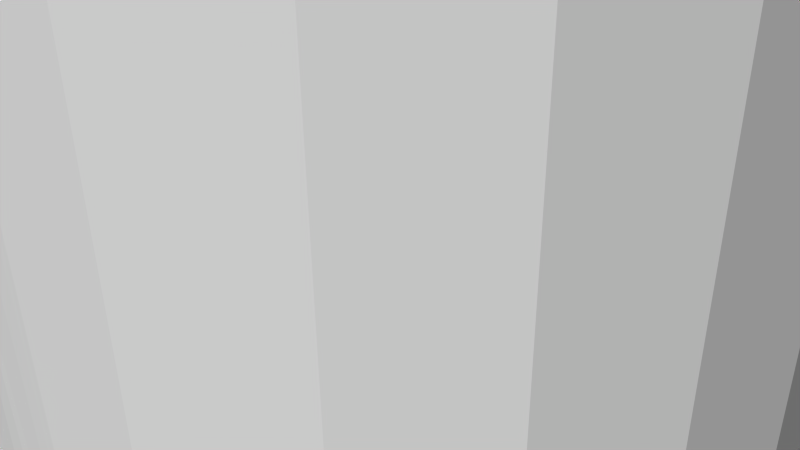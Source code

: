 # Source: 12244.blend  (saved by Blender 2.72.0; exported with 4.5.12 LTS)
import bpy
from mathutils import Matrix  # noqa: F401  (used for matrix-valued properties, if any)

bpy.ops.wm.read_factory_settings(use_empty=True)
scene = bpy.context.scene
scene.name = 'Scene'

# ---- collections
col_collection_1 = bpy.data.collections.new('Collection 1'); scene.collection.children.link(col_collection_1)

# ---- materials (node trees are filled in below, after node groups)
mat_material = bpy.data.materials.new('Material')
mat_material.alpha_threshold = 0.0
mat_material.use_transparent_shadow = False
mat_material.diffuse_color = (1.0, 1.0, 1.0, 1.0)
mat_material.specular_color = (0.902, 0.902, 0.902)
mat_material.roughness = 0.5

# ---- material node trees

# ---- world
world_world = bpy.data.worlds.new('World'); scene.world = world_world
world_world.color = (0.05088, 0.05088, 0.05088)
world_world.use_sun_shadow = False
world_world.sun_shadow_jitter_overblur = 0.0
world_world.cycles.sampling_method = 'MANUAL'
world_world.cycles.sample_map_resolution = 256

# ---- cameras
cam_camera = bpy.data.cameras.new('Camera')
cam_camera.clip_end = 100.0
cam_camera.lens = 35.0
cam_camera.sensor_width = 32.0
cam_camera.sensor_height = 18.0
cam_camera.ortho_scale = 7.314
cam_camera.dof.focus_distance = 0.0
cam_camera.dof.aperture_fstop = 128.0

# ---- meshes
me_model = bpy.data.meshes.new('Model')
me_model.from_pydata([(1.587, 4.848, 0.0), (1.572, 4.829, 0.2198), (1.823, 5.228, 0.0), (1.089, 4.396, 1.155), (1.001, 4.342, 5.239), (1.344, 4.589, 5.162), (1.276, 4.531, 0.9441), (1.424, 4.664, 0.7024), (1.627, 4.9, 5.08), (1.528, 4.776, 0.4301), (-2.019, 6.096, 0.0), (-2.019, 6.096, 4.937), (-1.995, 5.786, 4.947), (-1.97, 5.651, 0.0), (-1.587, 4.848, -6.939e-15), (-1.823, 5.228, 0.0), (-1.569, 4.824, 0.2434), (1.84, 5.265, 5.006), (1.97, 5.651, 0.0), (1.974, 5.67, 4.955), (2.019, 6.096, 0.0), (2.019, 6.096, 4.937), (-1.924, 5.484, 4.975), (-1.515, 4.761, 0.4736), (-1.754, 5.096, 5.037), (-1.432, 4.672, 0.6858), (-1.509, 4.754, 5.116), (-1.28, 4.534, 0.9397), (-1.058, 4.376, 1.184), (-1.197, 4.47, 5.198), (-0.7829, 4.235, 1.381), (-0.8319, 4.256, 5.269), (-0.4597, 4.13, 1.519), (-0.2341, 4.09, 1.57), (-0.427, 4.122, 5.317), (6.442e-23, 4.077, 1.587), (-1.471e-13, 4.077, 5.334), (0.3087, 4.101, 1.557), (0.3093, 4.101, 5.325), (0.6012, 4.168, 1.469), (0.6124, 4.172, 5.299), (0.8635, 4.271, 1.332), (1.67, -7.231, 2.7), (1.627, -7.292, 5.08), (1.84, -6.927, 5.006), (1.975, -6.514, 2.486), (1.856, -6.891, 2.576), (1.974, -6.522, 4.955), (2.019, -6.096, 2.45), (2.019, -6.096, 4.937), (-2.019, -6.096, 2.45), (-2.019, -6.096, 4.937), (-1.995, -6.406, 4.947), (-1.981, -6.485, 2.481), (-1.871, -6.854, 2.565), (-1.924, -6.708, 4.975), (-1.698, -7.189, 2.683), (-1.754, -7.096, 5.037), (-1.47, -7.481, 2.814), (-1.509, -7.438, 5.116), (-1.191, -7.727, 2.943), (-0.8683, -7.919, 3.054), (-1.197, -7.722, 5.198), (-0.5061, -8.051, 3.134), (-0.8319, -7.936, 5.269), (-0.2562, -8.099, 3.165), (-0.427, -8.07, 5.317), (3.888e-16, -8.115, 3.175), (-1.471e-13, -8.115, 5.334), (0.402, -8.075, 3.149), (0.3093, -8.091, 5.325), (0.7843, -7.957, 3.077), (0.6124, -8.02, 5.299), (1.129, -7.77, 2.967), (1.001, -7.85, 5.239), (1.427, -7.525, 2.836), (1.344, -7.603, 5.162), (-2.75, 0.0, -1.587), (-2.75, -9.525, -1.587), (-2.245, -9.525, -2.245), (-2.245, 0.0, -2.245), (-1.587, 0.0, -2.75), (-1.587, -9.525, -2.75), (3.888e-16, 0.0, 3.175), (3.87e-16, -4.077, 3.175), (-0.4051, -4.118, 3.149), (-0.8218, 0.0, 3.067), (-0.8218, -9.525, -3.067), (-0.8218, 0.0, -3.067), (0.0, 0.0, -3.175), (-0.7892, -4.237, 3.075), (0.0, -9.525, -3.175), (3.888e-16, -9.525, 3.175), (-1.587, 0.0, 2.75), (-1.134, -4.425, 2.965), (-1.432, -4.672, 2.834), (-0.8218, -9.525, 3.067), (-1.676, -4.97, 2.696), (-2.245, 0.0, 2.245), (-1.86, -5.31, 2.573), (-1.978, -5.691, 2.483), (-2.009, -5.892, 2.459), (-1.587, -9.525, 2.75), (-2.75, 0.0, 1.587), (-2.245, -9.525, 2.245), (-2.75, -9.525, 1.587), (-3.067, 0.0, 0.8218), (-3.067, -9.525, 0.8218), (-3.175, -9.525, 5.832e-16), (-3.175, 0.0, 5.832e-16), (-3.067, 0.0, -0.8218), (-3.067, -9.525, -0.8218), (-0.7937, 0.9539, 1.375), (-0.4109, 0.9539, 1.533), (-1.123, 0.9539, 1.123), (-1.862, 0.4769, 1.485), (-1.375, 0.9539, 0.7937), (-1.533, 0.9539, 0.4109), (-1.587, 0.9539, 2.916e-16), (-2.322, 0.4769, -0.5299), (-1.533, 0.9539, -0.4109), (-1.375, 0.9539, -0.7937), (-1.862, 0.4769, -1.485), (-1.123, 0.9539, -1.123), (-0.7937, 0.9539, -1.375), (-0.4109, 0.9539, -1.533), (0.0, 0.9539, 1.587), (1.944e-16, 0.9539, -1.587), (-0.8635, 7.921, 1.332), (-0.7937, 9.525, 1.375), (-0.6012, 8.024, 1.469), (1.944e-16, 9.525, -1.587), (-0.4109, 9.525, -1.533), (-0.3087, 8.091, 1.557), (-0.4109, 9.525, 1.533), (-0.7937, 9.525, -1.375), (-1.123, 9.525, -1.123), (-6.442e-23, 8.115, 1.587), (0.0, 9.525, 1.587), (-1.375, 9.525, -0.7937), (-1.533, 9.525, -0.4109), (-1.587, 7.344, 0.0), (-1.587, 9.525, -2.916e-16), (-1.572, 7.363, 0.2198), (-1.528, 7.416, 0.4301), (-1.533, 9.525, 0.4109), (-1.424, 7.528, 0.7024), (-1.375, 9.525, 0.7937), (-1.276, 7.661, 0.9441), (-1.123, 9.525, 1.123), (-1.089, 7.796, 1.155), (1.923, -5.48, 4.975), (1.995, -5.783, 4.947), (2.667, -9.525, 4.619), (0.0, -9.525, -5.334), (0.0, 9.525, -5.334), (1.381, 9.525, -5.152), (1.752, -5.092, 5.038), (1.381, -9.525, -5.152), (2.667, -9.525, -4.619), (2.667, 9.525, -4.619), (3.772, -9.525, -3.772), (3.772, 9.525, -3.772), (6.532e-16, 9.525, 5.334), (0.4252, 8.07, 5.317), (0.8291, 7.937, 5.269), (1.381, 9.525, 5.152), (1.506, -4.751, 5.117), (4.619, -9.525, -2.667), (4.619, 9.525, -2.667), (5.152, 9.525, -1.381), (6.532e-16, 8.115, 5.334), (5.152, -9.525, -1.381), (5.334, -9.525, 1.511e-15), (5.334, 9.525, 1.511e-15), (1.195, -4.468, 5.198), (5.152, -9.525, 1.381), (5.152, 9.525, 1.381), (4.619, -9.525, 2.667), (4.619, 9.525, 2.667), (0.8291, -4.255, 5.269), (3.772, -9.525, 3.772), (3.772, 9.525, 3.772), (2.667, 9.525, 4.619), (1.381, -9.525, 5.152), (1.995, 6.409, 4.947), (1.923, 6.712, 4.975), (0.4252, -4.122, 5.317), (6.532e-16, -4.077, 5.334), (1.752, 7.1, 5.038), (1.506, 7.441, 5.117), (6.532e-16, -9.525, 5.334), (1.195, 7.724, 5.198), (-1.381, -9.525, 5.152), (-1.973, -5.668, 4.956), (-1.839, -5.263, 5.007), (-0.3066, 8.092, 5.325), (-0.603, 8.023, 5.3), (-1.381, 9.525, 5.152), (-0.9944, 7.853, 5.24), (-2.667, -9.525, 4.619), (-2.667, 9.525, 4.619), (-3.772, 9.525, 3.772), (-3.772, -9.525, 3.772), (-1.338, 7.608, 5.163), (-4.619, -9.525, 2.667), (-4.619, 9.525, 2.667), (-0.3066, -4.1, 5.325), (-5.152, -9.525, 1.381), (-5.152, 9.525, 1.381), (-1.624, 7.296, 5.081), (-5.334, -9.525, -9.798e-16), (-5.334, 9.525, -9.798e-16), (-5.152, -9.525, -1.381), (-5.152, 9.525, -1.381), (-0.603, -4.169, 5.3), (-4.619, -9.525, -2.667), (-4.619, 9.525, -2.667), (-3.772, 9.525, -3.772), (-1.839, 6.929, 5.007), (-3.772, -9.525, -3.772), (-2.667, -9.525, -4.619), (-2.667, 9.525, -4.619), (-1.381, -9.525, -5.152), (-1.381, 9.525, -5.152), (-0.9944, -4.339, 5.24), (-1.973, 6.524, 4.956), (-1.338, -4.584, 5.163), (-1.624, -4.896, 5.081), (1.123, 9.525, -1.123), (1.375, 9.525, -0.7937), (1.533, 9.525, -0.4109), (1.587, 9.525, 4.497e-16), (1.533, 9.525, 0.4109), (1.375, 9.525, 0.7937), (0.4109, 9.525, 1.533), (0.7937, 9.525, 1.375), (1.123, 9.525, 1.123), (0.4109, 9.525, -1.533), (0.7937, 9.525, -1.375), (0.8218, -9.525, 3.067), (3.067, -9.525, 0.8218), (3.175, -9.525, -8.994e-16), (2.75, -9.525, 1.587), (2.245, -9.525, 2.245), (1.587, -9.525, 2.75), (0.8218, -9.525, -3.067), (1.587, -9.525, -2.75), (2.245, -9.525, -2.245), (2.75, -9.525, -1.587), (3.067, -9.525, -0.8218), (1.533, 0.9539, -0.4109), (1.375, 0.9539, -0.7937), (1.123, 0.9539, -1.123), (0.4109, 0.9539, 1.533), (0.4109, 0.9539, -1.533), (0.7937, 0.9539, -1.375), (0.2341, 8.102, 1.57), (0.7937, 0.9539, 1.375), (0.4597, 8.062, 1.519), (1.123, 0.9539, 1.123), (0.7829, 7.957, 1.381), (1.058, 7.816, 1.184), (1.375, 0.9539, 0.7937), (1.28, 7.658, 0.9397), (1.533, 0.9539, 0.4109), (1.432, 7.52, 0.6858), (1.587, 0.9539, -4.497e-16), (1.569, 7.368, 0.2434), (1.515, 7.431, 0.4736), (1.587, 7.344, -6.939e-15), (1.587, 0.0, -2.75), (2.245, 0.0, -2.245), (2.75, 0.0, -1.587), (1.862, 0.4769, -1.485), (3.067, 0.0, -0.8218), (3.175, 0.0, -8.994e-16), (3.067, 0.0, 0.8218), (2.322, 0.4769, 0.5299), (2.75, 0.0, 1.587), (2.245, 0.0, 2.245), (1.862, 0.4769, 1.485), (1.587, 0.0, 2.75), (0.8218, 0.0, -3.067), (0.8218, 0.0, 3.067), (0.5245, -4.146, 3.131), (0.2655, -4.094, 3.164), (1.982, -5.709, 2.48), (1.873, -5.342, 2.563), (1.703, -5.011, 2.68), (1.477, -4.719, 2.811), (1.201, -4.473, 2.939), (0.8825, -4.28, 3.05), (-1.823, 6.964, 0.0), (1.97, 6.541, 0.0), (1.823, 6.964, 0.0), (-1.97, 6.541, 0.0)], [], [(7, 6, 5), (92, 96, 63, 65), (294, 20, 21, 185), (96, 102, 58, 60, 61), (13, 10, 11, 12), (71, 72, 74, 73), (13, 12, 22), (73, 74, 76, 75), (190, 192, 264, 266, 269), (133, 196, 197, 130), (28, 27, 29), (287, 152, 151, 288), (27, 28, 114, 116), (144, 146, 204, 210, 143), (137, 171, 196, 133), (31, 34, 32, 30), (56, 57, 59, 58), (3, 41, 4), (41, 3, 260, 258), (163, 198, 199, 197, 196), (94, 225, 227, 95), (266, 234, 233, 269), (288, 151, 157, 289), (166, 163, 164, 165, 192), (65, 66, 68, 67), (17, 19, 18, 2), (65, 63, 66), (274, 273, 275, 251, 252), (84, 188, 207, 85), (186, 189, 295, 294), (99, 100, 101, 98, 93, 97), (125, 132, 135, 124), (240, 92, 67, 69, 71), (253, 252, 230, 229), (67, 92, 65), (167, 175, 291, 290), (227, 225, 31, 29, 26, 228), (86, 90, 94), (61, 63, 96), (26, 29, 27, 25, 23), (93, 95, 97), (115, 103, 106, 117, 116), (210, 204, 199, 198), (56, 58, 102), (75, 76, 43, 42), (105, 103, 98, 101, 50, 104), (187, 180, 4, 40, 38), (175, 180, 292, 291), (158, 154, 155, 156), (161, 159, 160, 162), (275, 250, 242, 276), (176, 173, 174, 177), (113, 86, 93, 112), (98, 115, 114, 112, 93), (98, 103, 115), (116, 114, 115), (197, 199, 128, 130), (54, 55, 57, 56), (77, 122, 121, 120, 119, 110), (109, 119, 118, 117, 106), (109, 110, 119), (120, 118, 119), (69, 70, 72, 71), (77, 80, 122), (123, 121, 122), (122, 80, 81, 124, 123), (124, 81, 88, 125), (255, 127, 89, 283), (24, 26, 23, 16, 14, 15), (113, 126, 83, 86), (128, 129, 130), (113, 32, 33), (133, 130, 134), (249, 250, 275, 273), (130, 129, 134), (211, 208, 209, 212), (1, 8, 17, 2, 0), (241, 243, 279, 277), (252, 251, 231, 230), (140, 142, 141, 14, 118, 120), (270, 268, 233, 232), (117, 16, 23), (287, 48, 49, 152), (144, 143, 145), (46, 42, 43, 44), (237, 234, 264, 262), (116, 25, 27), (146, 147, 148), (254, 126, 35, 37), (85, 207, 215, 90), (281, 280, 282, 258, 260), (180, 187, 285, 292), (80, 77, 78, 79), (51, 12, 11, 226, 219, 210, 198, 201, 200, 193, 57, 55, 52), (62, 64, 61, 60), (7, 9, 265, 263), (45, 48, 244, 245, 42, 46), (77, 110, 111, 78), (238, 131, 127, 255), (154, 223, 224, 155), (180, 175, 167, 8, 5, 4), (102, 104, 50, 53, 54, 56), (53, 50, 51, 52), (67, 68, 70, 69), (143, 210, 219, 293, 141), (46, 44, 47, 45), (219, 226, 296, 293), (193, 62, 59, 57), (196, 171, 164, 163), (193, 191, 66, 64, 62), (226, 11, 10, 296), (191, 184, 74, 72, 70), (95, 227, 228, 97), (221, 220, 218, 222), (21, 152, 49, 47, 44, 43, 184, 153, 183, 166, 189, 186, 185), (99, 195, 194, 100), (53, 52, 55, 54), (139, 140, 120, 121), (205, 203, 202, 206), (87, 91, 89, 88), (256, 253, 229, 239), (28, 30, 112, 114), (248, 249, 273, 272), (105, 107, 106, 103), (138, 235, 257, 137), (283, 89, 91, 246), (220, 216, 217, 218), (64, 66, 63, 61), (83, 284, 285, 286), (7, 5, 8, 1, 9), (94, 95, 93, 86), (66, 191, 70, 68), (272, 274, 253, 256, 271), (134, 129, 149, 147, 145, 142, 212, 209, 206, 202, 201, 198, 163, 166, 183, 182, 179, 177, 174, 170, 169, 162, 160, 156, 155, 224, 222, 218, 217, 140, 139, 136, 135, 132, 131, 238, 239, 229, 230, 231, 232, 233, 234, 237, 236, 235, 138), (79, 82, 81, 80), (223, 221, 222, 224), (142, 140, 217, 214, 212), (231, 251, 267, 0, 270, 232), (125, 127, 131, 132), (239, 238, 255, 256), (283, 246, 247, 271), (178, 176, 177, 179), (88, 81, 82, 87), (271, 247, 248, 272), (173, 172, 170, 174), (78, 111, 108, 107, 105, 104, 203, 205, 208, 211, 213, 216, 220, 221, 223, 154, 158, 159, 161, 168, 172, 173, 176, 178, 244, 243, 241, 242, 250, 249, 248, 247, 246, 91, 87, 82, 79), (124, 135, 136, 123), (168, 161, 162, 169), (184, 191, 193, 200, 203, 104, 102, 96, 92, 240, 245, 244, 178, 181, 153), (208, 205, 206, 209), (203, 200, 201, 202), (157, 167, 290, 289), (213, 211, 212, 214), (108, 111, 110, 109), (287, 288, 289, 282, 280, 48), (258, 254, 39), (254, 37, 39), (259, 257, 235), (258, 39, 41), (113, 112, 30, 32), (149, 129, 128, 150), (133, 134, 138, 137), (150, 148, 147, 149), (85, 90, 86, 83, 84), (145, 147, 146, 144), (263, 6, 7), (266, 264, 234), (142, 145, 143, 141), (265, 9, 1), (268, 269, 233), (167, 157, 151, 152, 21, 19, 17, 8), (262, 192, 165, 261), (255, 283, 271, 256), (272, 273, 274), (252, 253, 274), (279, 281, 263, 265, 278, 277), (276, 278, 267, 251, 275), (276, 277, 278), (265, 267, 278), (51, 194, 195, 228, 26, 24, 22, 12), (279, 280, 281), (260, 263, 281), (258, 282, 284, 254), (75, 245, 240, 73), (127, 125, 88, 89), (19, 21, 20, 18), (83, 286, 84), (71, 73, 240), (74, 184, 43, 76), (153, 181, 182, 183), (296, 10, 13, 15, 14, 141, 293), (109, 106, 107, 108), (216, 213, 214, 217), (172, 168, 169, 170), (279, 243, 244, 48, 280), (40, 4, 41, 39), (192, 190, 189, 166), (225, 215, 207, 34, 31), (259, 235, 236, 261), (282, 289, 290), (194, 51, 50, 101, 100), (75, 42, 245), (284, 282, 290, 291, 292), (284, 292, 285), (260, 3, 6, 263), (47, 49, 48, 45), (33, 35, 126, 113), (1, 0, 267, 265), (236, 237, 262, 261), (148, 150, 199, 204), (83, 126, 254, 284), (286, 187, 188, 84), (286, 285, 187), (189, 190, 269, 268, 270, 295), (94, 90, 225), (90, 215, 225), (188, 187, 38, 36, 34, 207), (118, 14, 16, 117), (146, 148, 204), (6, 3, 4, 5), (99, 97, 228, 195), (117, 23, 25, 116), (59, 62, 60, 58), (37, 38, 40, 39), (164, 171, 137, 257, 259), (294, 185, 186), (22, 24, 15, 13), (165, 164, 259, 261), (262, 264, 192), (28, 29, 31, 30), (34, 36, 35, 33, 32), (35, 36, 38, 37), (150, 128, 199), (159, 158, 156, 160), (123, 136, 139, 121), (181, 178, 179, 182), (295, 270, 0, 2, 18, 20, 294), (242, 241, 277, 276)])
me_model.materials.append(mat_material)
me_model.use_remesh_preserve_volume = False
me_model.use_remesh_preserve_attributes = False
me_model.use_mirror_vertex_groups = False
me_model.update()

# ---- objects
ob_model = bpy.data.objects.new('Model', me_model)
ob_camera = bpy.data.objects.new('Camera', cam_camera)

# ---- transforms, parenting, visibility, modifiers, constraints
ob_model.location = (0.0, 0.0, 0.0)
ob_model.rotation_euler = (1.571, -0.0, 0.0)
ob_model.lineart.crease_threshold = 0.0
ob_camera.location = (7.481, -6.508, 5.344)
ob_camera.rotation_euler = (1.109, 0.01082, 0.8149)
ob_camera.lock_rotations_4d = False
ob_camera.empty_display_type = 'ARROWS'
ob_camera.color = (0.0, 0.0, 0.0, 0.0)
ob_camera.display_type = 'WIRE'
ob_camera.lineart.crease_threshold = 0.0

# ---- collection membership
col_collection_1.objects.link(ob_model)
col_collection_1.objects.link(ob_camera)

# ---- scene / render settings (as saved in the file)
scene.camera = ob_camera
scene.frame_start = 1; scene.frame_end = 250; scene.frame_set(1)
scene.render.engine = 'BLENDER_EEVEE_NEXT'
scene.render.resolution_percentage = 50
scene.render.dither_intensity = 0.0
scene.cycles.use_denoising = False
scene.cycles.samples = 10
scene.cycles.sampling_pattern = 'TABULATED_SOBOL'
scene.cycles.light_sampling_threshold = 0.0
scene.cycles.use_adaptive_sampling = False
scene.cycles.use_light_tree = False
scene.cycles.blur_glossy = 0.0
scene.cycles.pixel_filter_type = 'GAUSSIAN'
scene.cycles.sample_clamp_indirect = 0.0
scene.view_settings.view_transform = 'Raw'
bpy.context.view_layer.update()

# ---- added for rendering (the .blend has no usable light): sun
light_auto_sun = bpy.data.lights.new('AutoSun', 'SUN')
light_auto_sun.energy = 3.0
light_auto_sun.angle = 0.0523599
ob_auto_sun = bpy.data.objects.new('AutoSun', light_auto_sun)
scene.collection.objects.link(ob_auto_sun)
ob_auto_sun.rotation_euler = (0.872665, 0.174533, 0.523599)
bpy.context.view_layer.update()
